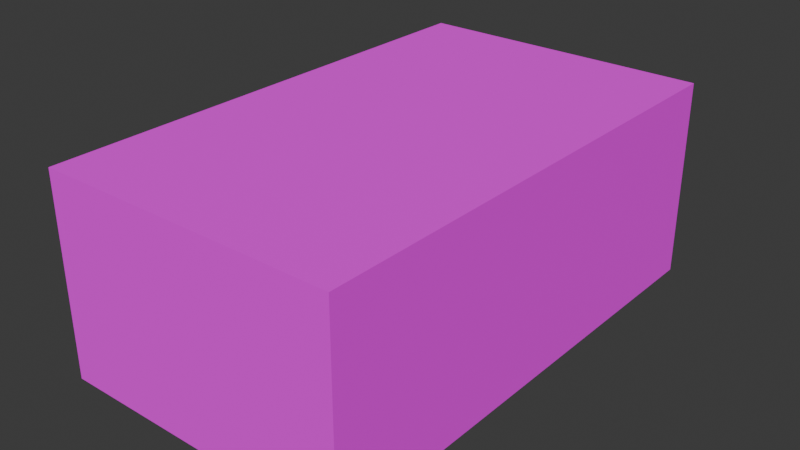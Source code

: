 # Source: cardboard-box.blend  (saved by Blender 4.2.66; exported with 4.5.12 LTS)
import bpy
from mathutils import Matrix  # noqa: F401  (used for matrix-valued properties, if any)

bpy.ops.wm.read_factory_settings(use_empty=True)
scene = bpy.context.scene
scene.name = 'Scene'

# ---- collections
col_collection = bpy.data.collections.new('Collection'); scene.collection.children.link(col_collection)

# ---- images (referenced by path relative to the original .blend; pixels are not part of the script)
import os
ASSET_DIR = os.environ.get("B2B_ASSET_DIR", "")  # directory of the original .blend (textures are referenced by path, not embedded)
HERE = os.path.dirname(os.path.abspath(__file__))  # packed textures are extracted next to this script under _unpacked/

def load_image(name, relpath, width, height, colorspace="sRGB"):
    """Load a texture the original file referenced (path relative to the .blend, or extracted next to this script)."""
    p = next((c for c in (os.path.join(HERE, relpath), os.path.join(ASSET_DIR, relpath)) if relpath and os.path.exists(c)), "")
    if p:
        img = bpy.data.images.load(p, check_existing=True)
        img.name = name
    else:  # same state as the original file: an image datablock whose file is absent (Cycles renders it pink)
        img = bpy.data.images.new(name, width, height)
        img.source = "FILE"
        img.filepath = "//" + (relpath or name)
    img.colorspace_settings.name = colorspace
    return img
img_cardboard_box256x256_png = load_image('cardboard-box256x256.png', 'cardboard-box256x256.png', 1024, 1024, 'sRGB')

# ---- materials (node trees are filled in below, after node groups)
mat_material_001 = bpy.data.materials.new('Material.001')

# ---- material node trees
mat_material_001.use_nodes = True; mat_material_001.node_tree.nodes.clear()
_N = mat_material_001.node_tree.nodes; _L = mat_material_001.node_tree.links
n0 = _N.new('ShaderNodeBsdfPrincipled'); n0.name = 'Principled BSDF'; n0.location = (10, 300)
n0.inputs[2].default_value = 1.0
n1 = _N.new('ShaderNodeOutputMaterial'); n1.name = 'Material Output'; n1.location = (300, 300)
n2 = _N.new('ShaderNodeTexImage'); n2.name = 'Image Texture'; n2.location = (-280, 275)
n2.image = img_cardboard_box256x256_png
n2.interpolation = 'Closest'
_L.new(n0.outputs[0], n1.inputs[0])
_L.new(n2.outputs[0], n0.inputs[0])
n1.is_active_output = True

# ---- world
world_world = bpy.data.worlds.new('World'); scene.world = world_world
world_world.use_nodes = True; world_world.node_tree.nodes.clear()
_N = world_world.node_tree.nodes; _L = world_world.node_tree.links
n0 = _N.new('ShaderNodeOutputWorld'); n0.name = 'World Output'; n0.location = (300, 300)
n1 = _N.new('ShaderNodeBackground'); n1.name = 'Background'; n1.location = (10, 300)
n1.inputs[0].default_value = (0.05088, 0.05088, 0.05088, 1.0)
_L.new(n1.outputs[0], n0.inputs[0])
n0.is_active_output = True
world_world.color = (0.05088, 0.05088, 0.05088)
world_world.sun_shadow_jitter_overblur = 0.0

# ---- meshes
me_cube_002 = bpy.data.meshes.new('Cube.002')
me_cube_002.from_pydata([(-0.15, -0.25, 0.0), (-0.15, -0.25, 0.2), (-0.15, 0.25, 0.0), (-0.15, 0.25, 0.2), (0.15, -0.25, 0.0), (0.15, -0.25, 0.2), (0.15, 0.25, 0.0), (0.15, 0.25, 0.2)], [], [(0, 1, 3, 2), (2, 3, 7, 6), (6, 7, 5, 4), (4, 5, 1, 0), (2, 6, 4, 0), (7, 3, 1, 5)])
_uv = me_cube_002.uv_layers.new(name='UVMap')
_uv.uv.foreach_set('vector', [0.7233, 0.482, 0.5371, 0.482, 0.5371, 0.01654, 0.7233, 0.01654, 0.8883, 0.4718, 0.5954, 0.4718, 0.5954, 0.03246, 0.8883, 0.03246, 0.9906, 0.05923, 0.9906, 0.2471, 0.5209, 0.2471, 0.5209, 0.05923, 0.9896, 0.5597, 0.9896, 0.9944, 0.5096, 0.9944, 0.5096, 0.5597, 0.9793, 0.1365, 0.9793, 0.41, 0.5236, 0.41, 0.5236, 0.1365, 0.489, 0.6002, 0.489, 0.8888, 0.007939, 0.8888, 0.007939, 0.6002])
me_cube_002.materials.append(mat_material_001)
me_cube_002.update()

# ---- objects
ob_box = bpy.data.objects.new('Box', me_cube_002)

# ---- transforms, parenting, visibility, modifiers, constraints
ob_box.location = (0.0, 0.0, 0.0)

# ---- collection membership
col_collection.objects.link(ob_box)

# ---- scene / render settings (as saved in the file)
scene.frame_start = 1; scene.frame_end = 250; scene.frame_set(1)
scene.render.engine = 'BLENDER_EEVEE_NEXT'
bpy.context.view_layer.update()

# ---- added for rendering (the .blend has no active camera and no usable light): camera, sun
cam_auto = bpy.data.cameras.new('AutoCamera')
cam_auto.lens = 50.0
cam_auto.sensor_width = 36.0
cam_auto.clip_end = 1000.0
ob_auto_camera = bpy.data.objects.new('AutoCamera', cam_auto)
scene.collection.objects.link(ob_auto_camera)
ob_auto_camera.location = (0.570347, -0.684416, 0.556277)
ob_auto_camera.rotation_euler = (1.09748, -7.21219e-08, 0.694738)
scene.camera = ob_auto_camera
light_auto_sun = bpy.data.lights.new('AutoSun', 'SUN')
light_auto_sun.energy = 3.0
light_auto_sun.angle = 0.0523599
ob_auto_sun = bpy.data.objects.new('AutoSun', light_auto_sun)
scene.collection.objects.link(ob_auto_sun)
ob_auto_sun.rotation_euler = (0.872665, 0.174533, 0.523599)
bpy.context.view_layer.update()

